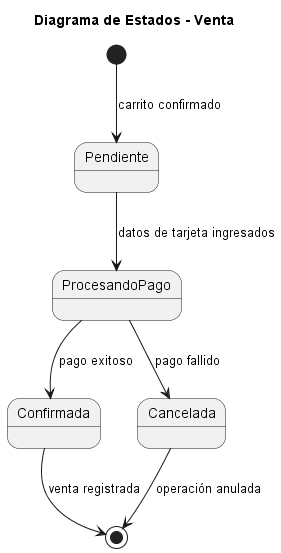

The diagram above was rendered by PlantUML. Its source (embedded in the PNG):
@startuml
title Diagrama de Estados - Venta

[*] --> Pendiente : carrito confirmado
Pendiente --> ProcesandoPago : datos de tarjeta ingresados
ProcesandoPago --> Confirmada : pago exitoso
ProcesandoPago --> Cancelada : pago fallido
Confirmada --> [*] : venta registrada
Cancelada --> [*] : operación anulada

@enduml